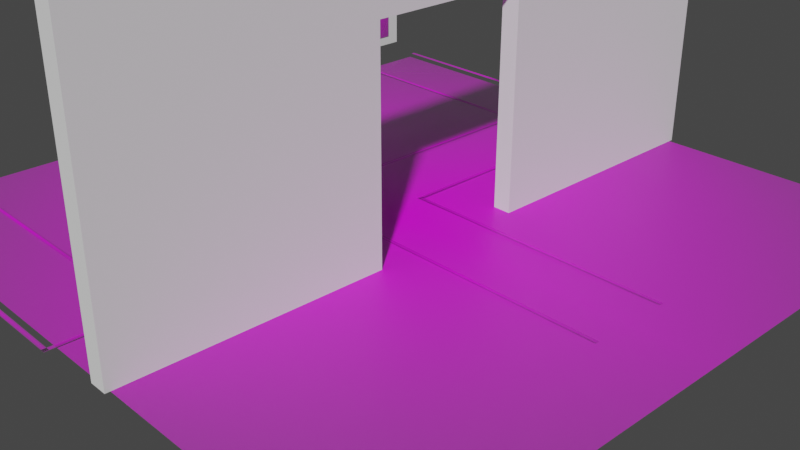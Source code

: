 # Source: simulation_entrance_aruco_big_board_onepattern.blend  (saved by Blender 2.92.15; exported with 4.5.12 LTS)
import bpy
from mathutils import Matrix  # noqa: F401  (used for matrix-valued properties, if any)

bpy.ops.wm.read_factory_settings(use_empty=True)
scene = bpy.context.scene
scene.name = 'Scene'

# ---- collections
col_collection = bpy.data.collections.new('Collection'); scene.collection.children.link(col_collection)

# ---- images (referenced by path relative to the original .blend; pixels are not part of the script)
import os
ASSET_DIR = os.environ.get("B2B_ASSET_DIR", "")  # directory of the original .blend (textures are referenced by path, not embedded)
HERE = os.path.dirname(os.path.abspath(__file__))  # packed textures are extracted next to this script under _unpacked/

def load_image(name, relpath, width, height, colorspace="sRGB"):
    """Load a texture the original file referenced (path relative to the .blend, or extracted next to this script)."""
    p = next((c for c in (os.path.join(HERE, relpath), os.path.join(ASSET_DIR, relpath)) if relpath and os.path.exists(c)), "")
    if p:
        img = bpy.data.images.load(p, check_existing=True)
        img.name = name
    else:  # same state as the original file: an image datablock whose file is absent (Cycles renders it pink)
        img = bpy.data.images.new(name, width, height)
        img.source = "FILE"
        img.filepath = "//" + (relpath or name)
    img.colorspace_settings.name = colorspace
    return img
img_warning_png_003 = load_image('warning.png.003', 'warning.png', 1024, 1024, 'sRGB')
img_warning_png_004 = load_image('warning.png.004', 'warning.png', 1024, 1024, 'sRGB')
img_warning_png_001 = load_image('warning.png.001', 'warning.png', 1024, 1024, 'sRGB')
img_warning_png_002 = load_image('warning.png.002', 'warning.png', 1024, 1024, 'sRGB')
img_warning_png_005 = load_image('warning.png.005', 'warning.png', 1024, 1024, 'sRGB')
img_warning_png_006 = load_image('warning.png.006', 'warning.png', 1024, 1024, 'sRGB')
img_warning_png_007 = load_image('warning.png.007', 'warning.png', 1024, 1024, 'sRGB')
img_warning_png_008 = load_image('warning.png.008', 'warning.png', 1024, 1024, 'sRGB')
img_warning_png_009 = load_image('warning.png.009', 'warning.png', 1024, 1024, 'sRGB')
img_warning_png_010 = load_image('warning.png.010', 'warning.png', 1024, 1024, 'sRGB')
img_warning_png_011 = load_image('warning.png.011', 'warning.png', 1024, 1024, 'sRGB')
img_warning_png_012 = load_image('warning.png.012', 'warning.png', 1024, 1024, 'sRGB')
img_grid_board_new_200_big_onepattern_png = load_image('grid_board_new_200_big_onepattern.png', 'grid_board_new_200_big_onepattern.png', 1024, 1024, 'sRGB')
img_grid_board_new_100_png = load_image('grid_board_new_100.png', 'grid_board_new_100.png', 1024, 1024, 'sRGB')
img_grid_board_new_landing1_png_002 = load_image('grid_board_new_landing1.png.002', 'grid_board_new_landing1.png', 1024, 1024, 'sRGB')
img_grid_board_landing_2_1_png = load_image('grid_board_landing_2_1.png', 'grid_board_landing_2_1.png', 1024, 1024, 'sRGB')
img_grid_board_landing_3_1_png = load_image('grid_board_landing_3_1.png', 'grid_board_landing_3_1.png', 1024, 1024, 'sRGB')

# ---- materials (node trees are filled in below, after node groups)
mat_warning_002 = bpy.data.materials.new('warning.002')
mat_warning_002.surface_render_method = 'BLENDED'
mat_warning_002.blend_method = 'BLEND'
mat_warning_002.use_transparent_shadow = False
mat_warning_003 = bpy.data.materials.new('warning.003')
mat_warning_003.surface_render_method = 'BLENDED'
mat_warning_003.blend_method = 'BLEND'
mat_warning_003.use_transparent_shadow = False
mat_warning_001 = bpy.data.materials.new('warning.001')
mat_warning_001.surface_render_method = 'BLENDED'
mat_warning_001.blend_method = 'BLEND'
mat_warning_001.use_transparent_shadow = False
mat_warning_004 = bpy.data.materials.new('warning.004')
mat_warning_004.surface_render_method = 'BLENDED'
mat_warning_004.blend_method = 'BLEND'
mat_warning_004.use_transparent_shadow = False
mat_warning_005 = bpy.data.materials.new('warning.005')
mat_warning_005.surface_render_method = 'BLENDED'
mat_warning_005.blend_method = 'BLEND'
mat_warning_005.use_transparent_shadow = False
mat_warning_006 = bpy.data.materials.new('warning.006')
mat_warning_006.surface_render_method = 'BLENDED'
mat_warning_006.blend_method = 'BLEND'
mat_warning_006.use_transparent_shadow = False
mat_warning_007 = bpy.data.materials.new('warning.007')
mat_warning_007.surface_render_method = 'BLENDED'
mat_warning_007.blend_method = 'BLEND'
mat_warning_007.use_transparent_shadow = False
mat_warning_008 = bpy.data.materials.new('warning.008')
mat_warning_008.surface_render_method = 'BLENDED'
mat_warning_008.blend_method = 'BLEND'
mat_warning_008.use_transparent_shadow = False
mat_warning_009 = bpy.data.materials.new('warning.009')
mat_warning_009.surface_render_method = 'BLENDED'
mat_warning_009.blend_method = 'BLEND'
mat_warning_009.use_transparent_shadow = False
mat_warning_010 = bpy.data.materials.new('warning.010')
mat_warning_010.surface_render_method = 'BLENDED'
mat_warning_010.blend_method = 'BLEND'
mat_warning_010.use_transparent_shadow = False
mat_warning_011 = bpy.data.materials.new('warning.011')
mat_warning_011.surface_render_method = 'BLENDED'
mat_warning_011.blend_method = 'BLEND'
mat_warning_011.use_transparent_shadow = False
mat_warning_012 = bpy.data.materials.new('warning.012')
mat_warning_012.surface_render_method = 'BLENDED'
mat_warning_012.blend_method = 'BLEND'
mat_warning_012.use_transparent_shadow = False
mat_grid_board_new_200_big_onepattern = bpy.data.materials.new('grid_board_new_200_big_onepattern')
mat_grid_board_new_200_big_onepattern.surface_render_method = 'BLENDED'
mat_grid_board_new_200_big_onepattern.blend_method = 'BLEND'
mat_grid_board_new_200_big_onepattern.use_transparent_shadow = False
mat_grid_board_new_100 = bpy.data.materials.new('grid_board_new_100')
mat_grid_board_new_100.surface_render_method = 'BLENDED'
mat_grid_board_new_100.blend_method = 'BLEND'
mat_grid_board_new_100.use_transparent_shadow = False
mat_grid_board_new_landing1_002 = bpy.data.materials.new('grid_board_new_landing1.002')
mat_grid_board_new_landing1_002.surface_render_method = 'BLENDED'
mat_grid_board_new_landing1_002.blend_method = 'BLEND'
mat_grid_board_new_landing1_002.use_transparent_shadow = False
mat_grid_board_landing_2_1 = bpy.data.materials.new('grid_board_landing_2_1')
mat_grid_board_landing_2_1.surface_render_method = 'BLENDED'
mat_grid_board_landing_2_1.blend_method = 'BLEND'
mat_grid_board_landing_2_1.use_transparent_shadow = False
mat_grid_board_landing_3_1 = bpy.data.materials.new('grid_board_landing_3_1')
mat_grid_board_landing_3_1.surface_render_method = 'BLENDED'
mat_grid_board_landing_3_1.blend_method = 'BLEND'
mat_grid_board_landing_3_1.use_transparent_shadow = False

# ---- material node trees
mat_warning_002.use_nodes = True; mat_warning_002.node_tree.nodes.clear()
_N = mat_warning_002.node_tree.nodes; _L = mat_warning_002.node_tree.links
n0 = _N.new('ShaderNodeOutputMaterial'); n0.name = 'Material Output'; n0.location = (300, 300)
n1 = _N.new('ShaderNodeTexImage'); n1.name = 'Image Texture'; n1.location = (-200, 300)
n1.image = img_warning_png_003
n1.extension = 'CLIP'
n2 = _N.new('ShaderNodeBsdfPrincipled'); n2.name = 'Principled BSDF'; n2.location = (0, 300)
n2.distribution = 'GGX'
n2.subsurface_method = 'BURLEY'
n2.inputs[3].default_value = 1.45
n2.inputs[27].default_value = (0.0, 0.0, 0.0, 1.0)
n2.inputs[28].default_value = 1.0
_L.new(n1.outputs[0], n2.inputs[0])
_L.new(n1.outputs[1], n2.inputs[4])
_L.new(n2.outputs[0], n0.inputs[0])
n0.is_active_output = True
mat_warning_003.use_nodes = True; mat_warning_003.node_tree.nodes.clear()
_N = mat_warning_003.node_tree.nodes; _L = mat_warning_003.node_tree.links
n0 = _N.new('ShaderNodeOutputMaterial'); n0.name = 'Material Output'; n0.location = (300, 300)
n1 = _N.new('ShaderNodeTexImage'); n1.name = 'Image Texture'; n1.location = (-200, 300)
n1.image = img_warning_png_004
n1.extension = 'CLIP'
n2 = _N.new('ShaderNodeBsdfPrincipled'); n2.name = 'Principled BSDF'; n2.location = (0, 300)
n2.distribution = 'GGX'
n2.subsurface_method = 'BURLEY'
n2.inputs[3].default_value = 1.45
n2.inputs[27].default_value = (0.0, 0.0, 0.0, 1.0)
n2.inputs[28].default_value = 1.0
_L.new(n1.outputs[0], n2.inputs[0])
_L.new(n1.outputs[1], n2.inputs[4])
_L.new(n2.outputs[0], n0.inputs[0])
n0.is_active_output = True
mat_warning_001.use_nodes = True; mat_warning_001.node_tree.nodes.clear()
_N = mat_warning_001.node_tree.nodes; _L = mat_warning_001.node_tree.links
n0 = _N.new('ShaderNodeOutputMaterial'); n0.name = 'Material Output'; n0.location = (300, 300)
n1 = _N.new('ShaderNodeTexImage'); n1.name = 'Image Texture'; n1.location = (-200, 300)
n1.image = img_warning_png_001
n1.extension = 'CLIP'
n2 = _N.new('ShaderNodeBsdfPrincipled'); n2.name = 'Principled BSDF'; n2.location = (0, 300)
n2.distribution = 'GGX'
n2.subsurface_method = 'BURLEY'
n2.inputs[3].default_value = 1.45
n2.inputs[27].default_value = (0.0, 0.0, 0.0, 1.0)
n2.inputs[28].default_value = 1.0
_L.new(n1.outputs[0], n2.inputs[0])
_L.new(n1.outputs[1], n2.inputs[4])
_L.new(n2.outputs[0], n0.inputs[0])
n0.is_active_output = True
mat_warning_004.use_nodes = True; mat_warning_004.node_tree.nodes.clear()
_N = mat_warning_004.node_tree.nodes; _L = mat_warning_004.node_tree.links
n0 = _N.new('ShaderNodeOutputMaterial'); n0.name = 'Material Output'; n0.location = (300, 300)
n1 = _N.new('ShaderNodeTexImage'); n1.name = 'Image Texture'; n1.location = (-200, 300)
n1.image = img_warning_png_002
n1.extension = 'CLIP'
n2 = _N.new('ShaderNodeBsdfPrincipled'); n2.name = 'Principled BSDF'; n2.location = (0, 300)
n2.distribution = 'GGX'
n2.subsurface_method = 'BURLEY'
n2.inputs[3].default_value = 1.45
n2.inputs[27].default_value = (0.0, 0.0, 0.0, 1.0)
n2.inputs[28].default_value = 1.0
_L.new(n1.outputs[0], n2.inputs[0])
_L.new(n1.outputs[1], n2.inputs[4])
_L.new(n2.outputs[0], n0.inputs[0])
n0.is_active_output = True
mat_warning_005.use_nodes = True; mat_warning_005.node_tree.nodes.clear()
_N = mat_warning_005.node_tree.nodes; _L = mat_warning_005.node_tree.links
n0 = _N.new('ShaderNodeOutputMaterial'); n0.name = 'Material Output'; n0.location = (300, 300)
n1 = _N.new('ShaderNodeTexImage'); n1.name = 'Image Texture'; n1.location = (-200, 300)
n1.image = img_warning_png_005
n1.extension = 'CLIP'
n2 = _N.new('ShaderNodeBsdfPrincipled'); n2.name = 'Principled BSDF'; n2.location = (0, 300)
n2.distribution = 'GGX'
n2.subsurface_method = 'BURLEY'
n2.inputs[3].default_value = 1.45
n2.inputs[27].default_value = (0.0, 0.0, 0.0, 1.0)
n2.inputs[28].default_value = 1.0
_L.new(n1.outputs[0], n2.inputs[0])
_L.new(n1.outputs[1], n2.inputs[4])
_L.new(n2.outputs[0], n0.inputs[0])
n0.is_active_output = True
mat_warning_006.use_nodes = True; mat_warning_006.node_tree.nodes.clear()
_N = mat_warning_006.node_tree.nodes; _L = mat_warning_006.node_tree.links
n0 = _N.new('ShaderNodeOutputMaterial'); n0.name = 'Material Output'; n0.location = (300, 300)
n1 = _N.new('ShaderNodeTexImage'); n1.name = 'Image Texture'; n1.location = (-200, 300)
n1.image = img_warning_png_006
n1.extension = 'CLIP'
n2 = _N.new('ShaderNodeBsdfPrincipled'); n2.name = 'Principled BSDF'; n2.location = (0, 300)
n2.distribution = 'GGX'
n2.subsurface_method = 'BURLEY'
n2.inputs[3].default_value = 1.45
n2.inputs[27].default_value = (0.0, 0.0, 0.0, 1.0)
n2.inputs[28].default_value = 1.0
_L.new(n1.outputs[0], n2.inputs[0])
_L.new(n1.outputs[1], n2.inputs[4])
_L.new(n2.outputs[0], n0.inputs[0])
n0.is_active_output = True
mat_warning_007.use_nodes = True; mat_warning_007.node_tree.nodes.clear()
_N = mat_warning_007.node_tree.nodes; _L = mat_warning_007.node_tree.links
n0 = _N.new('ShaderNodeOutputMaterial'); n0.name = 'Material Output'; n0.location = (300, 300)
n1 = _N.new('ShaderNodeTexImage'); n1.name = 'Image Texture'; n1.location = (-200, 300)
n1.image = img_warning_png_007
n1.extension = 'CLIP'
n2 = _N.new('ShaderNodeBsdfPrincipled'); n2.name = 'Principled BSDF'; n2.location = (0, 300)
n2.distribution = 'GGX'
n2.subsurface_method = 'BURLEY'
n2.inputs[3].default_value = 1.45
n2.inputs[27].default_value = (0.0, 0.0, 0.0, 1.0)
n2.inputs[28].default_value = 1.0
_L.new(n1.outputs[0], n2.inputs[0])
_L.new(n1.outputs[1], n2.inputs[4])
_L.new(n2.outputs[0], n0.inputs[0])
n0.is_active_output = True
mat_warning_008.use_nodes = True; mat_warning_008.node_tree.nodes.clear()
_N = mat_warning_008.node_tree.nodes; _L = mat_warning_008.node_tree.links
n0 = _N.new('ShaderNodeOutputMaterial'); n0.name = 'Material Output'; n0.location = (300, 300)
n1 = _N.new('ShaderNodeTexImage'); n1.name = 'Image Texture'; n1.location = (-200, 300)
n1.image = img_warning_png_008
n1.extension = 'CLIP'
n2 = _N.new('ShaderNodeBsdfPrincipled'); n2.name = 'Principled BSDF'; n2.location = (0, 300)
n2.distribution = 'GGX'
n2.subsurface_method = 'BURLEY'
n2.inputs[3].default_value = 1.45
n2.inputs[27].default_value = (0.0, 0.0, 0.0, 1.0)
n2.inputs[28].default_value = 1.0
_L.new(n1.outputs[0], n2.inputs[0])
_L.new(n1.outputs[1], n2.inputs[4])
_L.new(n2.outputs[0], n0.inputs[0])
n0.is_active_output = True
mat_warning_009.use_nodes = True; mat_warning_009.node_tree.nodes.clear()
_N = mat_warning_009.node_tree.nodes; _L = mat_warning_009.node_tree.links
n0 = _N.new('ShaderNodeOutputMaterial'); n0.name = 'Material Output'; n0.location = (300, 300)
n1 = _N.new('ShaderNodeTexImage'); n1.name = 'Image Texture'; n1.location = (-200, 300)
n1.image = img_warning_png_009
n1.extension = 'CLIP'
n2 = _N.new('ShaderNodeBsdfPrincipled'); n2.name = 'Principled BSDF'; n2.location = (0, 300)
n2.distribution = 'GGX'
n2.subsurface_method = 'BURLEY'
n2.inputs[3].default_value = 1.45
n2.inputs[27].default_value = (0.0, 0.0, 0.0, 1.0)
n2.inputs[28].default_value = 1.0
_L.new(n1.outputs[0], n2.inputs[0])
_L.new(n1.outputs[1], n2.inputs[4])
_L.new(n2.outputs[0], n0.inputs[0])
n0.is_active_output = True
mat_warning_010.use_nodes = True; mat_warning_010.node_tree.nodes.clear()
_N = mat_warning_010.node_tree.nodes; _L = mat_warning_010.node_tree.links
n0 = _N.new('ShaderNodeOutputMaterial'); n0.name = 'Material Output'; n0.location = (300, 300)
n1 = _N.new('ShaderNodeTexImage'); n1.name = 'Image Texture'; n1.location = (-200, 300)
n1.image = img_warning_png_010
n1.extension = 'CLIP'
n2 = _N.new('ShaderNodeBsdfPrincipled'); n2.name = 'Principled BSDF'; n2.location = (0, 300)
n2.distribution = 'GGX'
n2.subsurface_method = 'BURLEY'
n2.inputs[3].default_value = 1.45
n2.inputs[27].default_value = (0.0, 0.0, 0.0, 1.0)
n2.inputs[28].default_value = 1.0
_L.new(n1.outputs[0], n2.inputs[0])
_L.new(n1.outputs[1], n2.inputs[4])
_L.new(n2.outputs[0], n0.inputs[0])
n0.is_active_output = True
mat_warning_011.use_nodes = True; mat_warning_011.node_tree.nodes.clear()
_N = mat_warning_011.node_tree.nodes; _L = mat_warning_011.node_tree.links
n0 = _N.new('ShaderNodeOutputMaterial'); n0.name = 'Material Output'; n0.location = (300, 300)
n1 = _N.new('ShaderNodeTexImage'); n1.name = 'Image Texture'; n1.location = (-200, 300)
n1.image = img_warning_png_011
n1.extension = 'CLIP'
n2 = _N.new('ShaderNodeBsdfPrincipled'); n2.name = 'Principled BSDF'; n2.location = (0, 300)
n2.distribution = 'GGX'
n2.subsurface_method = 'BURLEY'
n2.inputs[3].default_value = 1.45
n2.inputs[27].default_value = (0.0, 0.0, 0.0, 1.0)
n2.inputs[28].default_value = 1.0
_L.new(n1.outputs[0], n2.inputs[0])
_L.new(n1.outputs[1], n2.inputs[4])
_L.new(n2.outputs[0], n0.inputs[0])
n0.is_active_output = True
mat_warning_012.use_nodes = True; mat_warning_012.node_tree.nodes.clear()
_N = mat_warning_012.node_tree.nodes; _L = mat_warning_012.node_tree.links
n0 = _N.new('ShaderNodeOutputMaterial'); n0.name = 'Material Output'; n0.location = (300, 300)
n1 = _N.new('ShaderNodeTexImage'); n1.name = 'Image Texture'; n1.location = (-200, 300)
n1.image = img_warning_png_012
n1.extension = 'CLIP'
n2 = _N.new('ShaderNodeBsdfPrincipled'); n2.name = 'Principled BSDF'; n2.location = (0, 300)
n2.distribution = 'GGX'
n2.subsurface_method = 'BURLEY'
n2.inputs[3].default_value = 1.45
n2.inputs[27].default_value = (0.0, 0.0, 0.0, 1.0)
n2.inputs[28].default_value = 1.0
_L.new(n1.outputs[0], n2.inputs[0])
_L.new(n1.outputs[1], n2.inputs[4])
_L.new(n2.outputs[0], n0.inputs[0])
n0.is_active_output = True
mat_grid_board_new_200_big_onepattern.use_nodes = True; mat_grid_board_new_200_big_onepattern.node_tree.nodes.clear()
_N = mat_grid_board_new_200_big_onepattern.node_tree.nodes; _L = mat_grid_board_new_200_big_onepattern.node_tree.links
n0 = _N.new('ShaderNodeOutputMaterial'); n0.name = 'Material Output'; n0.location = (300, 300)
n1 = _N.new('ShaderNodeTexImage'); n1.name = 'Image Texture'; n1.location = (-200, 300)
n1.image = img_grid_board_new_200_big_onepattern_png
n1.extension = 'CLIP'
n2 = _N.new('ShaderNodeBsdfPrincipled'); n2.name = 'Principled BSDF'; n2.location = (0, 300)
n2.distribution = 'GGX'
n2.subsurface_method = 'BURLEY'
n2.inputs[3].default_value = 1.45
n2.inputs[27].default_value = (0.0, 0.0, 0.0, 1.0)
n2.inputs[28].default_value = 1.0
_L.new(n1.outputs[0], n2.inputs[0])
_L.new(n1.outputs[1], n2.inputs[4])
_L.new(n2.outputs[0], n0.inputs[0])
n0.is_active_output = True
mat_grid_board_new_100.use_nodes = True; mat_grid_board_new_100.node_tree.nodes.clear()
_N = mat_grid_board_new_100.node_tree.nodes; _L = mat_grid_board_new_100.node_tree.links
n0 = _N.new('ShaderNodeOutputMaterial'); n0.name = 'Material Output'; n0.location = (300, 300)
n1 = _N.new('ShaderNodeTexImage'); n1.name = 'Image Texture'; n1.location = (-200, 300)
n1.image = img_grid_board_new_100_png
n1.extension = 'CLIP'
n2 = _N.new('ShaderNodeBsdfPrincipled'); n2.name = 'Principled BSDF'; n2.location = (0, 300)
n2.distribution = 'GGX'
n2.subsurface_method = 'BURLEY'
n2.inputs[3].default_value = 1.45
n2.inputs[27].default_value = (0.0, 0.0, 0.0, 1.0)
n2.inputs[28].default_value = 1.0
_L.new(n1.outputs[0], n2.inputs[0])
_L.new(n1.outputs[1], n2.inputs[4])
_L.new(n2.outputs[0], n0.inputs[0])
n0.is_active_output = True
mat_grid_board_new_landing1_002.use_nodes = True; mat_grid_board_new_landing1_002.node_tree.nodes.clear()
_N = mat_grid_board_new_landing1_002.node_tree.nodes; _L = mat_grid_board_new_landing1_002.node_tree.links
n0 = _N.new('ShaderNodeOutputMaterial'); n0.name = 'Material Output'; n0.location = (300, 300)
n1 = _N.new('ShaderNodeTexImage'); n1.name = 'Image Texture'; n1.location = (-200, 300)
n1.image = img_grid_board_new_landing1_png_002
n1.extension = 'CLIP'
n2 = _N.new('ShaderNodeBsdfPrincipled'); n2.name = 'Principled BSDF'; n2.location = (0, 300)
n2.distribution = 'GGX'
n2.subsurface_method = 'BURLEY'
n2.inputs[3].default_value = 1.45
n2.inputs[27].default_value = (0.0, 0.0, 0.0, 1.0)
n2.inputs[28].default_value = 1.0
_L.new(n1.outputs[0], n2.inputs[0])
_L.new(n1.outputs[1], n2.inputs[4])
_L.new(n2.outputs[0], n0.inputs[0])
n0.is_active_output = True
mat_grid_board_landing_2_1.use_nodes = True; mat_grid_board_landing_2_1.node_tree.nodes.clear()
_N = mat_grid_board_landing_2_1.node_tree.nodes; _L = mat_grid_board_landing_2_1.node_tree.links
n0 = _N.new('ShaderNodeOutputMaterial'); n0.name = 'Material Output'; n0.location = (300, 300)
n1 = _N.new('ShaderNodeTexImage'); n1.name = 'Image Texture'; n1.location = (-200, 300)
n1.image = img_grid_board_landing_2_1_png
n1.extension = 'CLIP'
n2 = _N.new('ShaderNodeBsdfPrincipled'); n2.name = 'Principled BSDF'; n2.location = (0, 300)
n2.distribution = 'GGX'
n2.subsurface_method = 'BURLEY'
n2.inputs[3].default_value = 1.45
n2.inputs[27].default_value = (0.0, 0.0, 0.0, 1.0)
n2.inputs[28].default_value = 1.0
_L.new(n1.outputs[0], n2.inputs[0])
_L.new(n1.outputs[1], n2.inputs[4])
_L.new(n2.outputs[0], n0.inputs[0])
n0.is_active_output = True
mat_grid_board_landing_3_1.use_nodes = True; mat_grid_board_landing_3_1.node_tree.nodes.clear()
_N = mat_grid_board_landing_3_1.node_tree.nodes; _L = mat_grid_board_landing_3_1.node_tree.links
n0 = _N.new('ShaderNodeOutputMaterial'); n0.name = 'Material Output'; n0.location = (300, 300)
n1 = _N.new('ShaderNodeTexImage'); n1.name = 'Image Texture'; n1.location = (-200, 300)
n1.image = img_grid_board_landing_3_1_png
n1.extension = 'CLIP'
n2 = _N.new('ShaderNodeBsdfPrincipled'); n2.name = 'Principled BSDF'; n2.location = (0, 300)
n2.distribution = 'GGX'
n2.subsurface_method = 'BURLEY'
n2.inputs[3].default_value = 1.45
n2.inputs[27].default_value = (0.0, 0.0, 0.0, 1.0)
n2.inputs[28].default_value = 1.0
_L.new(n1.outputs[0], n2.inputs[0])
_L.new(n1.outputs[1], n2.inputs[4])
_L.new(n2.outputs[0], n0.inputs[0])
n0.is_active_output = True

# ---- world
world_world = bpy.data.worlds.new('World'); scene.world = world_world
world_world.use_nodes = True; world_world.node_tree.nodes.clear()
_N = world_world.node_tree.nodes; _L = world_world.node_tree.links
n0 = _N.new('ShaderNodeOutputWorld'); n0.name = 'World Output'; n0.location = (300, 300)
n1 = _N.new('ShaderNodeBackground'); n1.name = 'Background'; n1.location = (10, 300)
n1.inputs[0].default_value = (0.05088, 0.05088, 0.05088, 1.0)
_L.new(n1.outputs[0], n0.inputs[0])
n0.is_active_output = True
world_world.color = (0.05088, 0.05088, 0.05088)
world_world.use_sun_shadow = False
world_world.sun_shadow_jitter_overblur = 0.0

# ---- cameras
cam_camera = bpy.data.cameras.new('Camera')
cam_camera.clip_end = 100.0
cam_camera.ortho_scale = 7.314

# ---- meshes
me_warning_003 = bpy.data.meshes.new('warning.003')
me_warning_003.from_pydata([(-20.31, -0.5, 0.0), (20.31, -0.5, 0.0), (-20.31, 0.5, 0.0), (20.31, 0.5, 0.0)], [], [(0, 1, 3, 2)])
_uv = me_warning_003.uv_layers.new(name='UVMap')
_uv.uv.foreach_set('vector', [0.0, 0.0, 1.0, 0.0, 1.0, 1.0, 0.0, 1.0])
me_warning_003.materials.append(mat_warning_002)
me_warning_003.use_remesh_fix_poles = True
me_warning_003.use_remesh_preserve_attributes = False
me_warning_003.use_mirror_vertex_groups = False
me_warning_003.update()
me_warning_004 = bpy.data.meshes.new('warning.004')
me_warning_004.from_pydata([(-20.31, -0.5, 0.0), (20.31, -0.5, 0.0), (-20.31, 0.5, 0.0), (20.31, 0.5, 0.0)], [], [(0, 1, 3, 2)])
_uv = me_warning_004.uv_layers.new(name='UVMap')
_uv.uv.foreach_set('vector', [0.0, 0.0, 1.0, 0.0, 1.0, 1.0, 0.0, 1.0])
me_warning_004.materials.append(mat_warning_003)
me_warning_004.use_remesh_fix_poles = True
me_warning_004.use_remesh_preserve_attributes = False
me_warning_004.use_mirror_vertex_groups = False
me_warning_004.update()
me_cube = bpy.data.meshes.new('Cube')
me_cube.from_pydata([(-1.0, -1.0, -1.0), (-1.0, -1.0, 1.0), (-1.0, 1.0, -1.0), (-1.0, 1.0, 1.0), (1.0, -1.0, -1.0), (1.0, -1.0, 1.0), (1.0, 1.0, -1.0), (1.0, 1.0, 1.0), (-1.0, 0.2333, -1.0), (1.0, 0.2333, -1.0), (-1.0, 0.2333, 0.35), (1.0, 0.2333, 0.35), (-1.0, -0.2333, -1.0), (1.0, -0.2333, -1.0), (1.0, -0.2333, 0.35), (-1.0, -0.2333, 0.35)], [], [(2, 3, 7, 6), (4, 5, 1, 0), (7, 3, 1, 5), (11, 10, 8, 9), (13, 12, 15, 14), (14, 15, 10, 11), (12, 0, 1, 3, 2, 8, 10, 15), (9, 6, 7, 5, 4, 13, 14, 11), (8, 2, 6, 9), (4, 0, 12, 13)])
_uv = me_cube.uv_layers.new(name='UVMap')
_uv.uv.foreach_set('vector', [0.375, 0.25, 0.625, 0.25, 0.625, 0.5, 0.375, 0.5, 0.375, 0.75, 0.625, 0.75, 0.625, 1.0, 0.375, 1.0, 0.625, 0.5, 0.875, 0.5, 0.875, 0.75, 0.625, 0.75, 0.625, 0.3875, 0.625, 0.3625, 0.4562, 0.3625, 0.4563, 0.3875, 0.4562, 0.8625, 0.4563, 0.8875, 0.625, 0.8875, 0.625, 0.8625, 0.7375, 0.75, 0.7625, 0.75, 0.7625, 0.5, 0.7375, 0.5, 0.375, 0.09583, 0.375, 0.0, 0.625, 0.0, 0.625, 0.25, 0.375, 0.25, 0.375, 0.1542, 0.5437, 0.1542, 0.5437, 0.09583, 0.375, 0.5958, 0.375, 0.5, 0.625, 0.5, 0.625, 0.75, 0.375, 0.75, 0.375, 0.6542, 0.5437, 0.6542, 0.5437, 0.5958, 0.125, 0.5958, 0.125, 0.5, 0.375, 0.5, 0.375, 0.5958, 0.375, 0.75, 0.125, 0.75, 0.125, 0.6542, 0.375, 0.6542])
me_cube.use_remesh_fix_poles = True
me_cube.use_remesh_preserve_attributes = False
me_cube.use_mirror_vertex_groups = False
me_cube.update()
me_warning_001 = bpy.data.meshes.new('warning.001')
me_warning_001.from_pydata([(-20.31, -0.5, 0.0), (20.31, -0.5, 0.0), (-20.31, 0.5, 0.0), (20.31, 0.5, 0.0)], [], [(0, 1, 3, 2)])
_uv = me_warning_001.uv_layers.new(name='UVMap')
_uv.uv.foreach_set('vector', [0.0, 0.0, 1.0, 0.0, 1.0, 1.0, 0.0, 1.0])
me_warning_001.materials.append(mat_warning_001)
me_warning_001.use_remesh_fix_poles = True
me_warning_001.use_remesh_preserve_attributes = False
me_warning_001.use_mirror_vertex_groups = False
me_warning_001.update()
me_warning_002 = bpy.data.meshes.new('warning.002')
me_warning_002.from_pydata([(-20.31, -0.5, 0.0), (20.31, -0.5, 0.0), (-20.31, 0.5, 0.0), (20.31, 0.5, 0.0)], [], [(0, 1, 3, 2)])
_uv = me_warning_002.uv_layers.new(name='UVMap')
_uv.uv.foreach_set('vector', [0.0, 0.0, 1.0, 0.0, 1.0, 1.0, 0.0, 1.0])
me_warning_002.materials.append(mat_warning_004)
me_warning_002.use_remesh_fix_poles = True
me_warning_002.use_remesh_preserve_attributes = False
me_warning_002.use_mirror_vertex_groups = False
me_warning_002.update()
me_warning_005 = bpy.data.meshes.new('warning.005')
me_warning_005.from_pydata([(-20.31, -0.5, 0.0), (20.31, -0.5, 0.0), (-20.31, 0.5, 0.0), (20.31, 0.5, 0.0)], [], [(0, 1, 3, 2)])
_uv = me_warning_005.uv_layers.new(name='UVMap')
_uv.uv.foreach_set('vector', [0.0, 0.0, 1.0, 0.0, 1.0, 1.0, 0.0, 1.0])
me_warning_005.materials.append(mat_warning_005)
me_warning_005.use_remesh_fix_poles = True
me_warning_005.use_remesh_preserve_attributes = False
me_warning_005.use_mirror_vertex_groups = False
me_warning_005.update()
me_warning_006 = bpy.data.meshes.new('warning.006')
me_warning_006.from_pydata([(-20.31, -0.5, 0.0), (20.31, -0.5, 0.0), (-20.31, 0.5, 0.0), (20.31, 0.5, 0.0)], [], [(0, 1, 3, 2)])
_uv = me_warning_006.uv_layers.new(name='UVMap')
_uv.uv.foreach_set('vector', [0.0, 0.0, 1.0, 0.0, 1.0, 1.0, 0.0, 1.0])
me_warning_006.materials.append(mat_warning_006)
me_warning_006.use_remesh_fix_poles = True
me_warning_006.use_remesh_preserve_attributes = False
me_warning_006.use_mirror_vertex_groups = False
me_warning_006.update()
me_warning_007 = bpy.data.meshes.new('warning.007')
me_warning_007.from_pydata([(-20.31, -0.5, 0.0), (20.31, -0.5, 0.0), (-20.31, 0.5, 0.0), (20.31, 0.5, 0.0)], [], [(0, 1, 3, 2)])
_uv = me_warning_007.uv_layers.new(name='UVMap')
_uv.uv.foreach_set('vector', [0.0, 0.0, 1.0, 0.0, 1.0, 1.0, 0.0, 1.0])
me_warning_007.materials.append(mat_warning_007)
me_warning_007.use_remesh_fix_poles = True
me_warning_007.use_remesh_preserve_attributes = False
me_warning_007.use_mirror_vertex_groups = False
me_warning_007.update()
me_warning_008 = bpy.data.meshes.new('warning.008')
me_warning_008.from_pydata([(-20.31, -0.5, 0.0), (20.31, -0.5, 0.0), (-20.31, 0.5, 0.0), (20.31, 0.5, 0.0)], [], [(0, 1, 3, 2)])
_uv = me_warning_008.uv_layers.new(name='UVMap')
_uv.uv.foreach_set('vector', [0.0, 0.0, 1.0, 0.0, 1.0, 1.0, 0.0, 1.0])
me_warning_008.materials.append(mat_warning_008)
me_warning_008.use_remesh_fix_poles = True
me_warning_008.use_remesh_preserve_attributes = False
me_warning_008.use_mirror_vertex_groups = False
me_warning_008.update()
me_warning_009 = bpy.data.meshes.new('warning.009')
me_warning_009.from_pydata([(-20.31, -0.5, 0.0), (20.31, -0.5, 0.0), (-20.31, 0.5, 0.0), (20.31, 0.5, 0.0)], [], [(0, 1, 3, 2)])
_uv = me_warning_009.uv_layers.new(name='UVMap')
_uv.uv.foreach_set('vector', [0.0, 0.0, 1.0, 0.0, 1.0, 1.0, 0.0, 1.0])
me_warning_009.materials.append(mat_warning_009)
me_warning_009.use_remesh_fix_poles = True
me_warning_009.use_remesh_preserve_attributes = False
me_warning_009.use_mirror_vertex_groups = False
me_warning_009.update()
me_warning_010 = bpy.data.meshes.new('warning.010')
me_warning_010.from_pydata([(-20.31, -0.5, 0.0), (20.31, -0.5, 0.0), (-20.31, 0.5, 0.0), (20.31, 0.5, 0.0)], [], [(0, 1, 3, 2)])
_uv = me_warning_010.uv_layers.new(name='UVMap')
_uv.uv.foreach_set('vector', [0.0, 0.0, 1.0, 0.0, 1.0, 1.0, 0.0, 1.0])
me_warning_010.materials.append(mat_warning_010)
me_warning_010.use_remesh_fix_poles = True
me_warning_010.use_remesh_preserve_attributes = False
me_warning_010.use_mirror_vertex_groups = False
me_warning_010.update()
me_warning_011 = bpy.data.meshes.new('warning.011')
me_warning_011.from_pydata([(-20.31, -0.5, 0.0), (20.31, -0.5, 0.0), (-20.31, 0.5, 0.0), (20.31, 0.5, 0.0)], [], [(0, 1, 3, 2)])
_uv = me_warning_011.uv_layers.new(name='UVMap')
_uv.uv.foreach_set('vector', [0.0, 0.0, 1.0, 0.0, 1.0, 1.0, 0.0, 1.0])
me_warning_011.materials.append(mat_warning_011)
me_warning_011.use_remesh_fix_poles = True
me_warning_011.use_remesh_preserve_attributes = False
me_warning_011.use_mirror_vertex_groups = False
me_warning_011.update()
me_warning_012 = bpy.data.meshes.new('warning.012')
me_warning_012.from_pydata([(-20.31, -0.5, 0.0), (20.31, -0.5, 0.0), (-20.31, 0.5, 0.0), (20.31, 0.5, 0.0)], [], [(0, 1, 3, 2)])
_uv = me_warning_012.uv_layers.new(name='UVMap')
_uv.uv.foreach_set('vector', [0.0, 0.0, 1.0, 0.0, 1.0, 1.0, 0.0, 1.0])
me_warning_012.materials.append(mat_warning_012)
me_warning_012.use_remesh_fix_poles = True
me_warning_012.use_remesh_preserve_attributes = False
me_warning_012.use_mirror_vertex_groups = False
me_warning_012.update()
me_grid_board_new_200_big_onepattern = bpy.data.meshes.new('grid_board_new_200_big_onepattern')
me_grid_board_new_200_big_onepattern.from_pydata([(-0.5, -0.5, 0.0), (0.5, -0.5, 0.0), (-0.5, 0.5, 0.0), (0.5, 0.5, 0.0)], [], [(0, 1, 3, 2)])
_uv = me_grid_board_new_200_big_onepattern.uv_layers.new(name='UVMap')
_uv.uv.foreach_set('vector', [0.0, 0.0, 1.0, 0.0, 1.0, 1.0, 0.0, 1.0])
me_grid_board_new_200_big_onepattern.materials.append(mat_grid_board_new_200_big_onepattern)
me_grid_board_new_200_big_onepattern.use_remesh_fix_poles = True
me_grid_board_new_200_big_onepattern.use_remesh_preserve_attributes = False
me_grid_board_new_200_big_onepattern.use_mirror_vertex_groups = False
me_grid_board_new_200_big_onepattern.update()
me_grid_board_new_100 = bpy.data.meshes.new('grid_board_new_100')
me_grid_board_new_100.from_pydata([(-1.1, -0.5, 0.0), (1.1, -0.5, 0.0), (-1.1, 0.5, 0.0), (1.1, 0.5, 0.0)], [], [(0, 1, 3, 2)])
_uv = me_grid_board_new_100.uv_layers.new(name='UVMap')
_uv.uv.foreach_set('vector', [0.0, 0.0, 1.0, 0.0, 1.0, 1.0, 0.0, 1.0])
me_grid_board_new_100.materials.append(mat_grid_board_new_100)
me_grid_board_new_100.use_remesh_fix_poles = True
me_grid_board_new_100.use_remesh_preserve_attributes = False
me_grid_board_new_100.use_mirror_vertex_groups = False
me_grid_board_new_100.update()
me_cube_003 = bpy.data.meshes.new('Cube.003')
me_cube_003.from_pydata([(-1.0, -1.0, -1.0), (-1.0, -1.0, 1.0), (-1.0, 1.0, -1.0), (-1.0, 1.0, 1.0), (1.0, -1.0, -1.0), (1.0, -1.0, 1.0), (1.0, 1.0, -1.0), (1.0, 1.0, 1.0)], [], [(0, 1, 3, 2), (2, 3, 7, 6), (6, 7, 5, 4), (4, 5, 1, 0), (2, 6, 4, 0), (7, 3, 1, 5)])
_uv = me_cube_003.uv_layers.new(name='UVMap')
_uv.uv.foreach_set('vector', [0.375, 0.0, 0.625, 0.0, 0.625, 0.25, 0.375, 0.25, 0.375, 0.25, 0.625, 0.25, 0.625, 0.5, 0.375, 0.5, 0.375, 0.5, 0.625, 0.5, 0.625, 0.75, 0.375, 0.75, 0.375, 0.75, 0.625, 0.75, 0.625, 1.0, 0.375, 1.0, 0.125, 0.5, 0.375, 0.5, 0.375, 0.75, 0.125, 0.75, 0.625, 0.5, 0.875, 0.5, 0.875, 0.75, 0.625, 0.75])
me_cube_003.use_remesh_fix_poles = True
me_cube_003.use_remesh_preserve_attributes = False
me_cube_003.use_mirror_vertex_groups = False
me_cube_003.update()
me_cube_001 = bpy.data.meshes.new('Cube.001')
me_cube_001.from_pydata([(-1.0, -1.0, -1.0), (-1.0, -1.0, 1.0), (-1.0, 1.0, -1.0), (-1.0, 1.0, 1.0), (1.0, -1.0, -1.0), (1.0, -1.0, 1.0), (1.0, 1.0, -1.0), (1.0, 1.0, 1.0)], [], [(0, 1, 3, 2), (2, 3, 7, 6), (6, 7, 5, 4), (4, 5, 1, 0), (2, 6, 4, 0), (7, 3, 1, 5)])
_uv = me_cube_001.uv_layers.new(name='UVMap')
_uv.uv.foreach_set('vector', [0.375, 0.0, 0.625, 0.0, 0.625, 0.25, 0.375, 0.25, 0.375, 0.25, 0.625, 0.25, 0.625, 0.5, 0.375, 0.5, 0.375, 0.5, 0.625, 0.5, 0.625, 0.75, 0.375, 0.75, 0.375, 0.75, 0.625, 0.75, 0.625, 1.0, 0.375, 1.0, 0.125, 0.5, 0.375, 0.5, 0.375, 0.75, 0.125, 0.75, 0.625, 0.5, 0.875, 0.5, 0.875, 0.75, 0.625, 0.75])
me_cube_001.use_remesh_fix_poles = True
me_cube_001.use_remesh_preserve_attributes = False
me_cube_001.use_mirror_vertex_groups = False
me_cube_001.update()
me_cube_002 = bpy.data.meshes.new('Cube.002')
me_cube_002.from_pydata([(-1.0, -1.0, -1.0), (-1.0, -1.0, 1.0), (-1.0, 1.0, -1.0), (-1.0, 1.0, 1.0), (1.0, -1.0, -1.0), (1.0, -1.0, 1.0), (1.0, 1.0, -1.0), (1.0, 1.0, 1.0)], [], [(0, 1, 3, 2), (2, 3, 7, 6), (6, 7, 5, 4), (4, 5, 1, 0), (2, 6, 4, 0), (7, 3, 1, 5)])
_uv = me_cube_002.uv_layers.new(name='UVMap')
_uv.uv.foreach_set('vector', [0.375, 0.0, 0.625, 0.0, 0.625, 0.25, 0.375, 0.25, 0.375, 0.25, 0.625, 0.25, 0.625, 0.5, 0.375, 0.5, 0.375, 0.5, 0.625, 0.5, 0.625, 0.75, 0.375, 0.75, 0.375, 0.75, 0.625, 0.75, 0.625, 1.0, 0.375, 1.0, 0.125, 0.5, 0.375, 0.5, 0.375, 0.75, 0.125, 0.75, 0.625, 0.5, 0.875, 0.5, 0.875, 0.75, 0.625, 0.75])
me_cube_002.use_remesh_fix_poles = True
me_cube_002.use_remesh_preserve_attributes = False
me_cube_002.use_mirror_vertex_groups = False
me_cube_002.update()
me_grid_board_new_landing1_002 = bpy.data.meshes.new('grid_board_new_landing1.002')
me_grid_board_new_landing1_002.from_pydata([(-0.1471, -0.5, 0.0), (0.1471, -0.5, 0.0), (-0.1471, 0.5, 0.0), (0.1471, 0.5, 0.0)], [], [(0, 1, 3, 2)])
_uv = me_grid_board_new_landing1_002.uv_layers.new(name='UVMap')
_uv.uv.foreach_set('vector', [0.0, 0.0, 1.0, 0.0, 1.0, 1.0, 0.0, 1.0])
me_grid_board_new_landing1_002.materials.append(mat_grid_board_new_landing1_002)
me_grid_board_new_landing1_002.use_remesh_fix_poles = True
me_grid_board_new_landing1_002.use_remesh_preserve_attributes = False
me_grid_board_new_landing1_002.use_mirror_vertex_groups = False
me_grid_board_new_landing1_002.update()
me_grid_board_landing_2_1 = bpy.data.meshes.new('grid_board_landing_2_1')
me_grid_board_landing_2_1.from_pydata([(-0.1571, -0.5, 0.0), (0.1571, -0.5, 0.0), (-0.1571, 0.5, 0.0), (0.1571, 0.5, 0.0)], [], [(0, 1, 3, 2)])
_uv = me_grid_board_landing_2_1.uv_layers.new(name='UVMap')
_uv.uv.foreach_set('vector', [0.0, 0.0, 1.0, 0.0, 1.0, 1.0, 0.0, 1.0])
me_grid_board_landing_2_1.materials.append(mat_grid_board_landing_2_1)
me_grid_board_landing_2_1.use_remesh_fix_poles = True
me_grid_board_landing_2_1.use_remesh_preserve_attributes = False
me_grid_board_landing_2_1.use_mirror_vertex_groups = False
me_grid_board_landing_2_1.update()
me_grid_board_landing_3_1 = bpy.data.meshes.new('grid_board_landing_3_1')
me_grid_board_landing_3_1.from_pydata([(-0.3285, -0.5, 0.0), (0.3285, -0.5, 0.0), (-0.3285, 0.5, 0.0), (0.3285, 0.5, 0.0)], [], [(0, 1, 3, 2)])
_uv = me_grid_board_landing_3_1.uv_layers.new(name='UVMap')
_uv.uv.foreach_set('vector', [0.0, 0.0, 1.0, 0.0, 1.0, 1.0, 0.0, 1.0])
me_grid_board_landing_3_1.materials.append(mat_grid_board_landing_3_1)
me_grid_board_landing_3_1.use_remesh_fix_poles = True
me_grid_board_landing_3_1.use_remesh_preserve_attributes = False
me_grid_board_landing_3_1.use_mirror_vertex_groups = False
me_grid_board_landing_3_1.update()

# ---- objects
ob_camera = bpy.data.objects.new('Camera', cam_camera)
ob_warning_003 = bpy.data.objects.new('warning.003', me_warning_003)
ob_warning_004 = bpy.data.objects.new('warning.004', me_warning_004)
ob_cube_001 = bpy.data.objects.new('Cube.001', me_cube)
ob_warning_001 = bpy.data.objects.new('warning.001', me_warning_001)
ob_warning_002 = bpy.data.objects.new('warning.002', me_warning_002)
ob_warning_005 = bpy.data.objects.new('warning.005', me_warning_005)
ob_warning_006 = bpy.data.objects.new('warning.006', me_warning_006)
ob_warning_007 = bpy.data.objects.new('warning.007', me_warning_007)
ob_warning_008 = bpy.data.objects.new('warning.008', me_warning_008)
ob_warning_009 = bpy.data.objects.new('warning.009', me_warning_009)
ob_warning_010 = bpy.data.objects.new('warning.010', me_warning_010)
ob_warning_011 = bpy.data.objects.new('warning.011', me_warning_011)
ob_warning_012 = bpy.data.objects.new('warning.012', me_warning_012)
ob_grid_board_new_200_big_onepattern = bpy.data.objects.new('grid_board_new_200_big_onepattern', me_grid_board_new_200_big_onepattern)
ob_grid_board_new_100 = bpy.data.objects.new('grid_board_new_100', me_grid_board_new_100)
ob_cube_002 = bpy.data.objects.new('Cube.002', me_cube_003)
ob_cube_004 = bpy.data.objects.new('Cube.004', me_cube_001)
ob_cube_005 = bpy.data.objects.new('Cube.005', me_cube_002)
ob_grid_board_new_landing1_002 = bpy.data.objects.new('grid_board_new_landing1.002', me_grid_board_new_landing1_002)
ob_grid_board_landing_2_1 = bpy.data.objects.new('grid_board_landing_2_1', me_grid_board_landing_2_1)
ob_grid_board_landing_3_1 = bpy.data.objects.new('grid_board_landing_3_1', me_grid_board_landing_3_1)

# ---- transforms, parenting, visibility, modifiers, constraints
ob_camera.location = (7.359, -6.926, 4.958)
ob_camera.rotation_euler = (1.109, 0.0, 0.8149)
ob_camera.lock_rotations_4d = False
ob_camera.empty_display_type = 'ARROWS'
ob_camera.color = (0.0, 0.0, 0.0, 0.0)
ob_camera.display_type = 'WIRE'
ob_camera.lineart.crease_threshold = 0.0
ob_warning_003.location = (-0.15, 2.125, 0.04)
ob_warning_003.rotation_euler = (0.0, 0.0, 1.571)
ob_warning_003.scale = (0.08372, 0.05, 1.0)
ob_warning_003.lineart.crease_threshold = 0.0
ob_warning_004.location = (1.35, 0.45, 0.04)
ob_warning_004.scale = (0.07387, 0.05, 1.0)
ob_warning_004.lineart.crease_threshold = 0.0
_m = ob_warning_004.modifiers.new('Weld', 'WELD')
ob_cube_001.location = (0.6, 0.0, 1.77)
ob_cube_001.scale = (0.1, 3.75, 1.75)
ob_cube_001.lineart.crease_threshold = 0.0
ob_warning_001.location = (1.35, -0.45, 0.04)
ob_warning_001.scale = (0.07387, 0.05, 1.0)
ob_warning_001.lineart.crease_threshold = 0.0
ob_warning_002.location = (-1.94, 3.8, 0.04)
ob_warning_002.scale = (0.08914, 0.05, 1.0)
ob_warning_002.lineart.crease_threshold = 0.0
ob_warning_005.location = (-1.94, -3.8, 0.04)
ob_warning_005.scale = (0.08914, 0.05, 1.0)
ob_warning_005.lineart.crease_threshold = 0.0
ob_warning_006.location = (-2.39, 2.88, 0.04)
ob_warning_006.scale = (0.06673, 0.05, 1.0)
ob_warning_006.lineart.crease_threshold = 0.0
ob_warning_007.location = (-0.15, -2.125, 0.04)
ob_warning_007.rotation_euler = (0.0, 0.0, 1.571)
ob_warning_007.scale = (0.08372, 0.05, 1.0)
ob_warning_007.lineart.crease_threshold = 0.0
ob_warning_008.location = (-1.06, 1.65, 0.04)
ob_warning_008.rotation_euler = (0.0, 0.0, 1.571)
ob_warning_008.scale = (0.06033, 0.05, 1.0)
ob_warning_008.lineart.crease_threshold = 0.0
ob_warning_009.location = (-2.39, -2.88, 0.04)
ob_warning_009.scale = (0.06673, 0.05, 1.0)
ob_warning_009.lineart.crease_threshold = 0.0
ob_warning_010.location = (-2.39, -0.45, 0.04)
ob_warning_010.scale = (0.06673, 0.05, 1.0)
ob_warning_010.lineart.crease_threshold = 0.0
ob_warning_011.location = (-1.06, -1.65, 0.04)
ob_warning_011.rotation_euler = (0.0, 0.0, 1.571)
ob_warning_011.scale = (0.06033, 0.05, 1.0)
ob_warning_011.lineart.crease_threshold = 0.0
ob_warning_012.location = (-2.39, 0.45, 0.04)
ob_warning_012.scale = (0.06673, 0.05, 1.0)
ob_warning_012.lineart.crease_threshold = 0.0
ob_grid_board_new_200_big_onepattern.location = (0.0, 0.0, 0.02)
ob_grid_board_new_200_big_onepattern.rotation_euler = (0.0, 0.0, 1.571)
ob_grid_board_new_200_big_onepattern.scale = (7.4, 7.4, 1.0)
ob_grid_board_new_200_big_onepattern.lineart.crease_threshold = 0.0
ob_grid_board_new_100.location = (0.712, 0.0, 2.82)
ob_grid_board_new_100.rotation_euler = (1.571, 0.0, 1.571)
ob_grid_board_new_100.scale = (0.5002, 0.5, 1.0)
ob_grid_board_new_100.lineart.crease_threshold = 0.0
ob_cube_002.location = (-4.51, 0.0, 1.0)
ob_cube_002.scale = (0.1, 0.4, 1.0)
ob_cube_002.lineart.crease_threshold = 0.0
ob_cube_004.location = (-4.51, 3.35, 1.0)
ob_cube_004.scale = (0.1, 0.75, 1.0)
ob_cube_004.lineart.crease_threshold = 0.0
ob_cube_005.location = (-4.51, -3.3, 1.0)
ob_cube_005.scale = (0.1, 0.4, 1.0)
ob_cube_005.lineart.crease_threshold = 0.0
ob_grid_board_new_landing1_002.location = (-4.4, -3.3, 1.0)
ob_grid_board_new_landing1_002.rotation_euler = (1.571, 0.0, 1.571)
ob_grid_board_new_landing1_002.scale = (1.7, 1.7, 1.0)
ob_grid_board_new_landing1_002.lineart.crease_threshold = 0.0
ob_grid_board_landing_2_1.location = (-4.4, 0.0, 1.0)
ob_grid_board_landing_2_1.rotation_euler = (1.571, 0.0, 1.571)
ob_grid_board_landing_2_1.scale = (1.751, 1.75, 1.0)
ob_grid_board_landing_2_1.lineart.crease_threshold = 0.0
ob_grid_board_landing_3_1.location = (-4.4, 3.35, 1.0)
ob_grid_board_landing_3_1.rotation_euler = (1.571, 0.0, 1.571)
ob_grid_board_landing_3_1.scale = (1.75, 1.75, 1.0)
ob_grid_board_landing_3_1.lineart.crease_threshold = 0.0

# ---- collection membership
col_collection.objects.link(ob_camera)
col_collection.objects.link(ob_warning_003)
col_collection.objects.link(ob_warning_004)
col_collection.objects.link(ob_cube_001)
col_collection.objects.link(ob_warning_001)
col_collection.objects.link(ob_warning_002)
col_collection.objects.link(ob_warning_005)
col_collection.objects.link(ob_warning_006)
col_collection.objects.link(ob_warning_007)
col_collection.objects.link(ob_warning_008)
col_collection.objects.link(ob_warning_009)
col_collection.objects.link(ob_warning_010)
col_collection.objects.link(ob_warning_011)
col_collection.objects.link(ob_warning_012)
col_collection.objects.link(ob_grid_board_new_200_big_onepattern)
col_collection.objects.link(ob_grid_board_new_100)
col_collection.objects.link(ob_cube_002)
col_collection.objects.link(ob_cube_004)
col_collection.objects.link(ob_cube_005)
col_collection.objects.link(ob_grid_board_new_landing1_002)
col_collection.objects.link(ob_grid_board_landing_2_1)
col_collection.objects.link(ob_grid_board_landing_3_1)

# ---- scene / render settings (as saved in the file)
scene.camera = ob_camera
scene.frame_start = 1; scene.frame_end = 250; scene.frame_set(0)
scene.render.engine = 'BLENDER_EEVEE_NEXT'
scene.cycles.use_denoising = False
scene.cycles.samples = 128
scene.cycles.sampling_pattern = 'TABULATED_SOBOL'
scene.cycles.use_adaptive_sampling = False
scene.cycles.use_light_tree = False
scene.view_settings.view_transform = 'Filmic'
bpy.context.view_layer.update()

# ---- added for rendering (the .blend has no usable light): sun
light_auto_sun = bpy.data.lights.new('AutoSun', 'SUN')
light_auto_sun.energy = 3.0
light_auto_sun.angle = 0.0523599
ob_auto_sun = bpy.data.objects.new('AutoSun', light_auto_sun)
scene.collection.objects.link(ob_auto_sun)
ob_auto_sun.rotation_euler = (0.872665, 0.174533, 0.523599)
bpy.context.view_layer.update()
